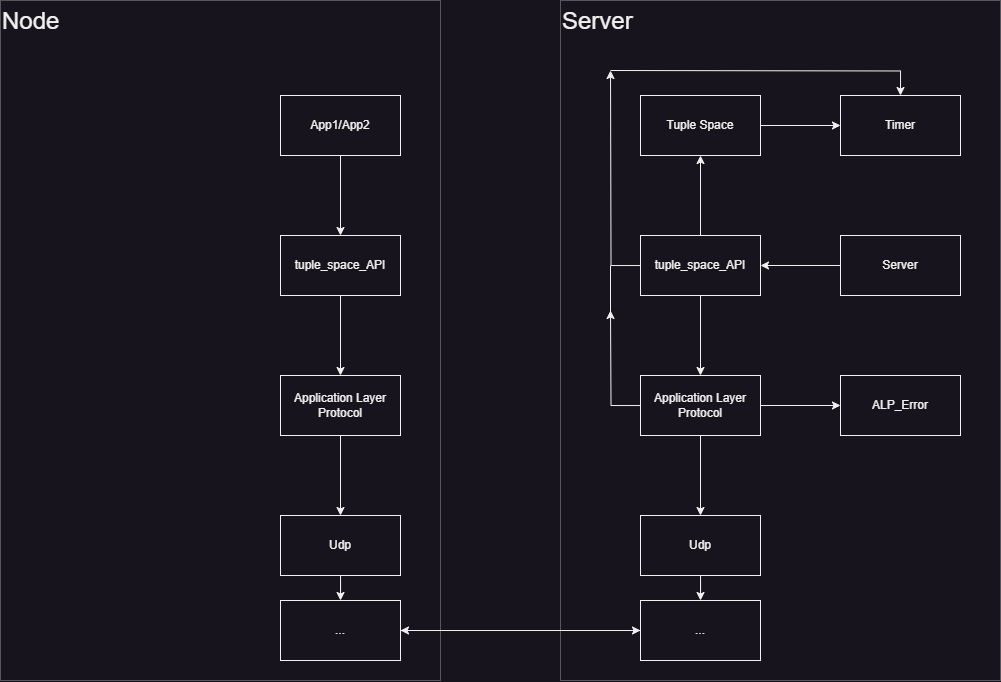

The diagram above was exported from draw.io. Its source (the exported page's mxGraphModel, read from the mxfile embedded in the PNG):
<mxGraphModel dx="2257" dy="830" grid="1" gridSize="10" guides="1" tooltips="1" connect="1" arrows="1" fold="1" page="1" pageScale="1" pageWidth="827" pageHeight="1169" math="0" shadow="0">
  <root>
    <mxCell id="0" />
    <mxCell id="1" parent="0" />
    <mxCell id="8ECO8sBtDWxoWd6V3CzM-1" value="&lt;font style=&quot;font-size: 24px;&quot;&gt;Node&lt;/font&gt;" style="rounded=0;whiteSpace=wrap;html=1;opacity=30;align=left;horizontal=1;verticalAlign=top;shadow=0;" vertex="1" parent="1">
      <mxGeometry x="-120" y="320" width="440" height="680" as="geometry" />
    </mxCell>
    <mxCell id="8ECO8sBtDWxoWd6V3CzM-2" value="&lt;font style=&quot;font-size: 24px;&quot;&gt;Server&lt;/font&gt;" style="rounded=0;whiteSpace=wrap;html=1;opacity=30;align=left;verticalAlign=top;" vertex="1" parent="1">
      <mxGeometry x="440" y="320" width="440" height="680" as="geometry" />
    </mxCell>
    <mxCell id="8ECO8sBtDWxoWd6V3CzM-29" value="" style="edgeStyle=orthogonalEdgeStyle;rounded=0;orthogonalLoop=1;jettySize=auto;html=1;" edge="1" parent="1" source="8ECO8sBtDWxoWd6V3CzM-7" target="8ECO8sBtDWxoWd6V3CzM-11">
      <mxGeometry relative="1" as="geometry" />
    </mxCell>
    <mxCell id="8ECO8sBtDWxoWd6V3CzM-7" value="tuple_space_API" style="rounded=0;whiteSpace=wrap;html=1;" vertex="1" parent="1">
      <mxGeometry x="160" y="555" width="120" height="60" as="geometry" />
    </mxCell>
    <mxCell id="8ECO8sBtDWxoWd6V3CzM-24" value="" style="edgeStyle=orthogonalEdgeStyle;rounded=0;orthogonalLoop=1;jettySize=auto;html=1;" edge="1" parent="1" source="8ECO8sBtDWxoWd6V3CzM-9" target="8ECO8sBtDWxoWd6V3CzM-23">
      <mxGeometry relative="1" as="geometry" />
    </mxCell>
    <mxCell id="8ECO8sBtDWxoWd6V3CzM-27" value="" style="edgeStyle=orthogonalEdgeStyle;rounded=0;orthogonalLoop=1;jettySize=auto;html=1;" edge="1" parent="1" source="8ECO8sBtDWxoWd6V3CzM-9" target="8ECO8sBtDWxoWd6V3CzM-26">
      <mxGeometry relative="1" as="geometry" />
    </mxCell>
    <mxCell id="8ECO8sBtDWxoWd6V3CzM-47" value="" style="edgeStyle=orthogonalEdgeStyle;rounded=0;orthogonalLoop=1;jettySize=auto;html=1;" edge="1" parent="1" source="8ECO8sBtDWxoWd6V3CzM-9">
      <mxGeometry relative="1" as="geometry">
        <mxPoint x="490" y="390" as="targetPoint" />
      </mxGeometry>
    </mxCell>
    <mxCell id="8ECO8sBtDWxoWd6V3CzM-9" value="tuple_space_API" style="rounded=0;whiteSpace=wrap;html=1;" vertex="1" parent="1">
      <mxGeometry x="520" y="555" width="120" height="60" as="geometry" />
    </mxCell>
    <mxCell id="8ECO8sBtDWxoWd6V3CzM-14" value="" style="edgeStyle=orthogonalEdgeStyle;rounded=0;orthogonalLoop=1;jettySize=auto;html=1;" edge="1" parent="1" source="8ECO8sBtDWxoWd6V3CzM-11" target="8ECO8sBtDWxoWd6V3CzM-13">
      <mxGeometry relative="1" as="geometry" />
    </mxCell>
    <mxCell id="8ECO8sBtDWxoWd6V3CzM-11" value="Application Layer Protocol" style="whiteSpace=wrap;html=1;rounded=0;" vertex="1" parent="1">
      <mxGeometry x="160" y="695" width="120" height="60" as="geometry" />
    </mxCell>
    <mxCell id="8ECO8sBtDWxoWd6V3CzM-16" value="" style="edgeStyle=orthogonalEdgeStyle;rounded=0;orthogonalLoop=1;jettySize=auto;html=1;" edge="1" parent="1" source="8ECO8sBtDWxoWd6V3CzM-13" target="8ECO8sBtDWxoWd6V3CzM-15">
      <mxGeometry relative="1" as="geometry" />
    </mxCell>
    <mxCell id="8ECO8sBtDWxoWd6V3CzM-13" value="Udp" style="whiteSpace=wrap;html=1;rounded=0;" vertex="1" parent="1">
      <mxGeometry x="160" y="835" width="120" height="60" as="geometry" />
    </mxCell>
    <mxCell id="8ECO8sBtDWxoWd6V3CzM-19" value="" style="edgeStyle=orthogonalEdgeStyle;rounded=0;orthogonalLoop=1;jettySize=auto;html=1;" edge="1" parent="1" source="8ECO8sBtDWxoWd6V3CzM-15" target="8ECO8sBtDWxoWd6V3CzM-18">
      <mxGeometry relative="1" as="geometry" />
    </mxCell>
    <mxCell id="8ECO8sBtDWxoWd6V3CzM-15" value="..." style="whiteSpace=wrap;html=1;rounded=0;" vertex="1" parent="1">
      <mxGeometry x="160" y="920" width="120" height="60" as="geometry" />
    </mxCell>
    <mxCell id="8ECO8sBtDWxoWd6V3CzM-22" style="edgeStyle=orthogonalEdgeStyle;rounded=0;orthogonalLoop=1;jettySize=auto;html=1;entryX=1;entryY=0.5;entryDx=0;entryDy=0;" edge="1" parent="1" source="8ECO8sBtDWxoWd6V3CzM-18" target="8ECO8sBtDWxoWd6V3CzM-15">
      <mxGeometry relative="1" as="geometry" />
    </mxCell>
    <mxCell id="8ECO8sBtDWxoWd6V3CzM-18" value="..." style="whiteSpace=wrap;html=1;rounded=0;" vertex="1" parent="1">
      <mxGeometry x="520" y="920" width="120" height="60" as="geometry" />
    </mxCell>
    <mxCell id="8ECO8sBtDWxoWd6V3CzM-38" value="" style="edgeStyle=orthogonalEdgeStyle;rounded=0;orthogonalLoop=1;jettySize=auto;html=1;" edge="1" parent="1" source="8ECO8sBtDWxoWd6V3CzM-20" target="8ECO8sBtDWxoWd6V3CzM-18">
      <mxGeometry relative="1" as="geometry" />
    </mxCell>
    <mxCell id="8ECO8sBtDWxoWd6V3CzM-20" value="Udp" style="whiteSpace=wrap;html=1;rounded=0;" vertex="1" parent="1">
      <mxGeometry x="520" y="835" width="120" height="60" as="geometry" />
    </mxCell>
    <mxCell id="8ECO8sBtDWxoWd6V3CzM-25" value="" style="edgeStyle=orthogonalEdgeStyle;rounded=0;orthogonalLoop=1;jettySize=auto;html=1;" edge="1" parent="1" source="8ECO8sBtDWxoWd6V3CzM-23" target="8ECO8sBtDWxoWd6V3CzM-20">
      <mxGeometry relative="1" as="geometry" />
    </mxCell>
    <mxCell id="8ECO8sBtDWxoWd6V3CzM-40" value="" style="edgeStyle=orthogonalEdgeStyle;rounded=0;orthogonalLoop=1;jettySize=auto;html=1;" edge="1" parent="1" source="8ECO8sBtDWxoWd6V3CzM-23" target="8ECO8sBtDWxoWd6V3CzM-39">
      <mxGeometry relative="1" as="geometry" />
    </mxCell>
    <mxCell id="8ECO8sBtDWxoWd6V3CzM-50" style="edgeStyle=orthogonalEdgeStyle;rounded=0;orthogonalLoop=1;jettySize=auto;html=1;" edge="1" parent="1" source="8ECO8sBtDWxoWd6V3CzM-23">
      <mxGeometry relative="1" as="geometry">
        <mxPoint x="490" y="630" as="targetPoint" />
      </mxGeometry>
    </mxCell>
    <mxCell id="8ECO8sBtDWxoWd6V3CzM-23" value="Application Layer Protocol" style="whiteSpace=wrap;html=1;rounded=0;" vertex="1" parent="1">
      <mxGeometry x="520" y="695" width="120" height="60" as="geometry" />
    </mxCell>
    <mxCell id="8ECO8sBtDWxoWd6V3CzM-45" value="" style="edgeStyle=orthogonalEdgeStyle;rounded=0;orthogonalLoop=1;jettySize=auto;html=1;" edge="1" parent="1" source="8ECO8sBtDWxoWd6V3CzM-26" target="8ECO8sBtDWxoWd6V3CzM-42">
      <mxGeometry relative="1" as="geometry" />
    </mxCell>
    <mxCell id="8ECO8sBtDWxoWd6V3CzM-26" value="Tuple Space" style="whiteSpace=wrap;html=1;rounded=0;" vertex="1" parent="1">
      <mxGeometry x="520" y="415" width="120" height="60" as="geometry" />
    </mxCell>
    <mxCell id="8ECO8sBtDWxoWd6V3CzM-34" value="" style="edgeStyle=orthogonalEdgeStyle;rounded=0;orthogonalLoop=1;jettySize=auto;html=1;" edge="1" parent="1" source="8ECO8sBtDWxoWd6V3CzM-32" target="8ECO8sBtDWxoWd6V3CzM-7">
      <mxGeometry relative="1" as="geometry" />
    </mxCell>
    <mxCell id="8ECO8sBtDWxoWd6V3CzM-32" value="App1/App2" style="whiteSpace=wrap;html=1;rounded=0;" vertex="1" parent="1">
      <mxGeometry x="160" y="415" width="120" height="60" as="geometry" />
    </mxCell>
    <mxCell id="8ECO8sBtDWxoWd6V3CzM-37" value="" style="edgeStyle=orthogonalEdgeStyle;rounded=0;orthogonalLoop=1;jettySize=auto;html=1;" edge="1" parent="1" source="8ECO8sBtDWxoWd6V3CzM-35" target="8ECO8sBtDWxoWd6V3CzM-9">
      <mxGeometry relative="1" as="geometry" />
    </mxCell>
    <mxCell id="8ECO8sBtDWxoWd6V3CzM-35" value="Server" style="whiteSpace=wrap;html=1;rounded=0;" vertex="1" parent="1">
      <mxGeometry x="720" y="555" width="120" height="60" as="geometry" />
    </mxCell>
    <mxCell id="8ECO8sBtDWxoWd6V3CzM-39" value="ALP_Error" style="whiteSpace=wrap;html=1;rounded=0;" vertex="1" parent="1">
      <mxGeometry x="720" y="695" width="120" height="60" as="geometry" />
    </mxCell>
    <mxCell id="8ECO8sBtDWxoWd6V3CzM-42" value="Timer" style="rounded=0;whiteSpace=wrap;html=1;" vertex="1" parent="1">
      <mxGeometry x="720" y="415" width="120" height="60" as="geometry" />
    </mxCell>
    <mxCell id="8ECO8sBtDWxoWd6V3CzM-49" value="" style="edgeStyle=orthogonalEdgeStyle;rounded=0;orthogonalLoop=1;jettySize=auto;html=1;entryX=0.5;entryY=0;entryDx=0;entryDy=0;" edge="1" parent="1" target="8ECO8sBtDWxoWd6V3CzM-42">
      <mxGeometry relative="1" as="geometry">
        <mxPoint x="490" y="390" as="sourcePoint" />
        <Array as="points" />
      </mxGeometry>
    </mxCell>
    <mxCell id="8ECO8sBtDWxoWd6V3CzM-51" value="" style="endArrow=none;html=1;rounded=0;" edge="1" parent="1">
      <mxGeometry width="50" height="50" relative="1" as="geometry">
        <mxPoint x="490" y="635" as="sourcePoint" />
        <mxPoint x="490" y="585" as="targetPoint" />
      </mxGeometry>
    </mxCell>
  </root>
</mxGraphModel>